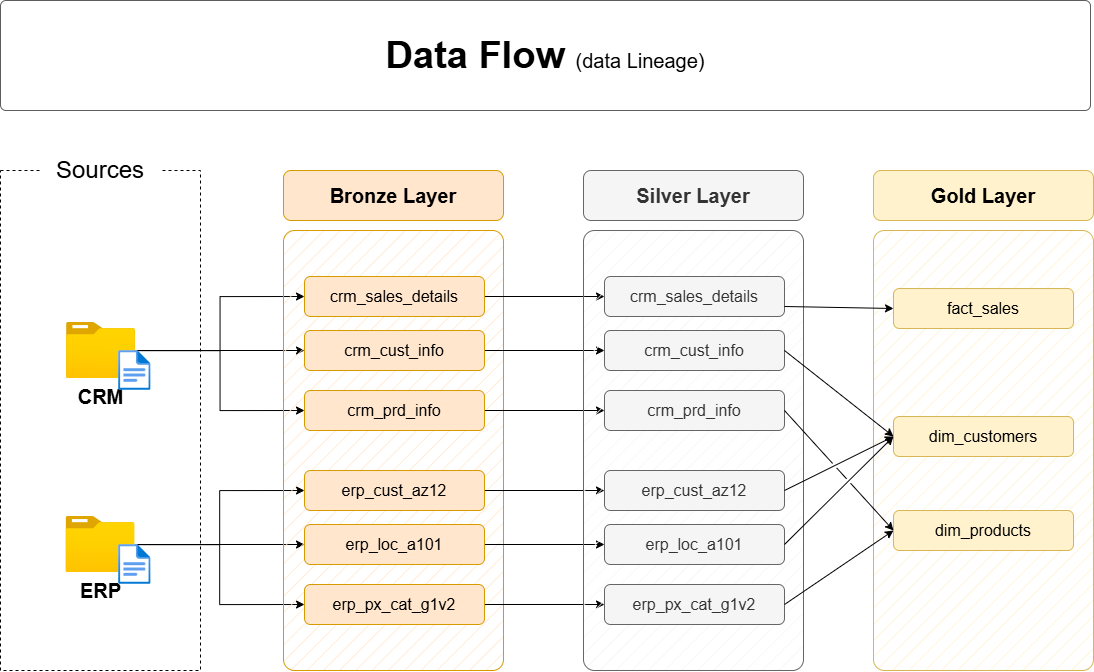

The diagram above was exported from draw.io. Its source (the exported page's mxGraphModel, read from the mxfile embedded in the PNG):
<mxGraphModel dx="1429" dy="1025" grid="1" gridSize="10" guides="1" tooltips="1" connect="1" arrows="1" fold="1" page="1" pageScale="1" pageWidth="1920" pageHeight="1200" math="0" shadow="0">
  <root>
    <mxCell id="PmAsDYt7ePFWswJWPdAt-0" />
    <mxCell id="PmAsDYt7ePFWswJWPdAt-1" parent="PmAsDYt7ePFWswJWPdAt-0" />
    <mxCell id="n8bJTZ1ovyGtcUzWuUE2-2" parent="PmAsDYt7ePFWswJWPdAt-1" style="rounded=0;whiteSpace=wrap;html=1;fillColor=none;dashed=1;" value="" vertex="1">
      <mxGeometry height="500" width="200" x="390" y="280" as="geometry" />
    </mxCell>
    <mxCell id="n8bJTZ1ovyGtcUzWuUE2-3" parent="PmAsDYt7ePFWswJWPdAt-1" style="rounded=1;whiteSpace=wrap;html=1;strokeColor=none;" value="&lt;font style=&quot;font-size: 24px;&quot;&gt;Sources&lt;/font&gt;" vertex="1">
      <mxGeometry height="40" width="120" x="430" y="260" as="geometry" />
    </mxCell>
    <mxCell id="D8R9sGTT4eO_Y8YIvJOX-3" edge="1" parent="PmAsDYt7ePFWswJWPdAt-1" source="4ZKNdrfmacIxx5nxEuMF-0" style="edgeStyle=orthogonalEdgeStyle;rounded=0;orthogonalLoop=1;jettySize=auto;html=1;entryX=0;entryY=0.5;entryDx=0;entryDy=0;" target="hnOc7kBfibrwKYlpnwC0-0">
      <mxGeometry relative="1" as="geometry" />
    </mxCell>
    <mxCell id="D8R9sGTT4eO_Y8YIvJOX-4" edge="1" parent="PmAsDYt7ePFWswJWPdAt-1" source="4ZKNdrfmacIxx5nxEuMF-0" style="edgeStyle=orthogonalEdgeStyle;rounded=0;orthogonalLoop=1;jettySize=auto;html=1;entryX=0;entryY=0.5;entryDx=0;entryDy=0;" target="5szykNnx05lKGsdo6Biz-0">
      <mxGeometry relative="1" as="geometry" />
    </mxCell>
    <mxCell id="D8R9sGTT4eO_Y8YIvJOX-5" edge="1" parent="PmAsDYt7ePFWswJWPdAt-1" source="4ZKNdrfmacIxx5nxEuMF-0" style="edgeStyle=orthogonalEdgeStyle;rounded=0;orthogonalLoop=1;jettySize=auto;html=1;entryX=0;entryY=0.5;entryDx=0;entryDy=0;" target="hnOc7kBfibrwKYlpnwC0-1">
      <mxGeometry relative="1" as="geometry" />
    </mxCell>
    <mxCell id="4ZKNdrfmacIxx5nxEuMF-0" parent="PmAsDYt7ePFWswJWPdAt-1" style="image;aspect=fixed;html=1;points=[];align=center;fontSize=12;image=img/lib/azure2/general/Folder_Blank.svg;" value="&lt;font style=&quot;font-size: 20px;&quot;&gt;&lt;b&gt;CRM&lt;/b&gt;&lt;/font&gt;" vertex="1">
      <mxGeometry height="56.00000000000001" width="69" x="456" y="432" as="geometry" />
    </mxCell>
    <mxCell id="-fXMBUoAsH7tqhl6yJGk-2" edge="1" parent="PmAsDYt7ePFWswJWPdAt-1" source="4ZKNdrfmacIxx5nxEuMF-4" style="edgeStyle=orthogonalEdgeStyle;rounded=0;orthogonalLoop=1;jettySize=auto;html=1;entryX=0;entryY=0.5;entryDx=0;entryDy=0;" target="D8R9sGTT4eO_Y8YIvJOX-8">
      <mxGeometry relative="1" as="geometry" />
    </mxCell>
    <mxCell id="-fXMBUoAsH7tqhl6yJGk-3" edge="1" parent="PmAsDYt7ePFWswJWPdAt-1" source="4ZKNdrfmacIxx5nxEuMF-4" style="edgeStyle=orthogonalEdgeStyle;rounded=0;orthogonalLoop=1;jettySize=auto;html=1;entryX=0;entryY=0.5;entryDx=0;entryDy=0;" target="D8R9sGTT4eO_Y8YIvJOX-6">
      <mxGeometry relative="1" as="geometry" />
    </mxCell>
    <mxCell id="-fXMBUoAsH7tqhl6yJGk-4" edge="1" parent="PmAsDYt7ePFWswJWPdAt-1" source="4ZKNdrfmacIxx5nxEuMF-4" style="edgeStyle=orthogonalEdgeStyle;rounded=0;orthogonalLoop=1;jettySize=auto;html=1;" target="D8R9sGTT4eO_Y8YIvJOX-7">
      <mxGeometry relative="1" as="geometry" />
    </mxCell>
    <mxCell id="4ZKNdrfmacIxx5nxEuMF-4" parent="PmAsDYt7ePFWswJWPdAt-1" style="image;aspect=fixed;html=1;points=[];align=center;fontSize=12;image=img/lib/azure2/general/Folder_Blank.svg;" value="&lt;font style=&quot;font-size: 20px;&quot;&gt;&lt;b&gt;ERP&lt;/b&gt;&lt;/font&gt;" vertex="1">
      <mxGeometry height="56.00000000000001" width="69" x="455.5" y="626" as="geometry" />
    </mxCell>
    <mxCell id="4ZKNdrfmacIxx5nxEuMF-5" parent="PmAsDYt7ePFWswJWPdAt-1" style="rounded=1;whiteSpace=wrap;html=1;fillColor=#ffe6cc;strokeColor=#d79b00;fillStyle=hatch;arcSize=5;" value="" vertex="1">
      <mxGeometry height="440" width="220" x="673" y="340" as="geometry" />
    </mxCell>
    <mxCell id="4ZKNdrfmacIxx5nxEuMF-6" parent="PmAsDYt7ePFWswJWPdAt-1" style="rounded=1;whiteSpace=wrap;html=1;fillColor=#ffe6cc;strokeColor=#d79b00;fontSize=20;fontStyle=1" value="Bronze Layer" vertex="1">
      <mxGeometry height="50" width="220" x="673" y="280" as="geometry" />
    </mxCell>
    <mxCell id="-fXMBUoAsH7tqhl6yJGk-13" edge="1" parent="PmAsDYt7ePFWswJWPdAt-1" source="5szykNnx05lKGsdo6Biz-0" style="edgeStyle=orthogonalEdgeStyle;rounded=0;orthogonalLoop=1;jettySize=auto;html=1;entryX=0;entryY=0.5;entryDx=0;entryDy=0;" target="-fXMBUoAsH7tqhl6yJGk-7">
      <mxGeometry relative="1" as="geometry" />
    </mxCell>
    <mxCell id="5szykNnx05lKGsdo6Biz-0" parent="PmAsDYt7ePFWswJWPdAt-1" style="rounded=1;whiteSpace=wrap;html=1;fillColor=#ffe6cc;strokeColor=#d79b00;fontSize=16;fontStyle=0" value="crm_sales_details" vertex="1">
      <mxGeometry height="40" width="180" x="694" y="386" as="geometry" />
    </mxCell>
    <mxCell id="-fXMBUoAsH7tqhl6yJGk-14" edge="1" parent="PmAsDYt7ePFWswJWPdAt-1" source="hnOc7kBfibrwKYlpnwC0-0" style="edgeStyle=orthogonalEdgeStyle;rounded=0;orthogonalLoop=1;jettySize=auto;html=1;" target="-fXMBUoAsH7tqhl6yJGk-8">
      <mxGeometry relative="1" as="geometry" />
    </mxCell>
    <mxCell id="hnOc7kBfibrwKYlpnwC0-0" parent="PmAsDYt7ePFWswJWPdAt-1" style="rounded=1;whiteSpace=wrap;html=1;fillColor=#ffe6cc;strokeColor=#d79b00;fontSize=16;fontStyle=0" value="crm_cust_info" vertex="1">
      <mxGeometry height="40" width="180" x="694" y="440" as="geometry" />
    </mxCell>
    <mxCell id="-fXMBUoAsH7tqhl6yJGk-15" edge="1" parent="PmAsDYt7ePFWswJWPdAt-1" source="hnOc7kBfibrwKYlpnwC0-1" style="edgeStyle=orthogonalEdgeStyle;rounded=0;orthogonalLoop=1;jettySize=auto;html=1;entryX=0;entryY=0.5;entryDx=0;entryDy=0;" target="-fXMBUoAsH7tqhl6yJGk-9">
      <mxGeometry relative="1" as="geometry" />
    </mxCell>
    <mxCell id="hnOc7kBfibrwKYlpnwC0-1" parent="PmAsDYt7ePFWswJWPdAt-1" style="rounded=1;whiteSpace=wrap;html=1;fillColor=#ffe6cc;strokeColor=#d79b00;fontSize=16;fontStyle=0" value="crm_prd_info" vertex="1">
      <mxGeometry height="40" width="180" x="694" y="500" as="geometry" />
    </mxCell>
    <mxCell id="-fXMBUoAsH7tqhl6yJGk-16" edge="1" parent="PmAsDYt7ePFWswJWPdAt-1" source="D8R9sGTT4eO_Y8YIvJOX-6" style="edgeStyle=orthogonalEdgeStyle;rounded=0;orthogonalLoop=1;jettySize=auto;html=1;entryX=0;entryY=0.5;entryDx=0;entryDy=0;" target="-fXMBUoAsH7tqhl6yJGk-10">
      <mxGeometry relative="1" as="geometry" />
    </mxCell>
    <mxCell id="D8R9sGTT4eO_Y8YIvJOX-6" parent="PmAsDYt7ePFWswJWPdAt-1" style="rounded=1;whiteSpace=wrap;html=1;fillColor=#ffe6cc;strokeColor=#d79b00;fontSize=16;fontStyle=0" value="erp_cust_az12" vertex="1">
      <mxGeometry height="40" width="180" x="694" y="580" as="geometry" />
    </mxCell>
    <mxCell id="-fXMBUoAsH7tqhl6yJGk-17" edge="1" parent="PmAsDYt7ePFWswJWPdAt-1" source="D8R9sGTT4eO_Y8YIvJOX-7" style="edgeStyle=orthogonalEdgeStyle;rounded=0;orthogonalLoop=1;jettySize=auto;html=1;entryX=0;entryY=0.5;entryDx=0;entryDy=0;" target="-fXMBUoAsH7tqhl6yJGk-11">
      <mxGeometry relative="1" as="geometry" />
    </mxCell>
    <mxCell id="D8R9sGTT4eO_Y8YIvJOX-7" parent="PmAsDYt7ePFWswJWPdAt-1" style="rounded=1;whiteSpace=wrap;html=1;fillColor=#ffe6cc;strokeColor=#d79b00;fontSize=16;fontStyle=0" value="erp_loc_a101" vertex="1">
      <mxGeometry height="40" width="180" x="694" y="634" as="geometry" />
    </mxCell>
    <mxCell id="-fXMBUoAsH7tqhl6yJGk-18" edge="1" parent="PmAsDYt7ePFWswJWPdAt-1" source="D8R9sGTT4eO_Y8YIvJOX-8" style="edgeStyle=orthogonalEdgeStyle;rounded=0;orthogonalLoop=1;jettySize=auto;html=1;entryX=0;entryY=0.5;entryDx=0;entryDy=0;" target="-fXMBUoAsH7tqhl6yJGk-12">
      <mxGeometry relative="1" as="geometry" />
    </mxCell>
    <mxCell id="D8R9sGTT4eO_Y8YIvJOX-8" parent="PmAsDYt7ePFWswJWPdAt-1" style="rounded=1;whiteSpace=wrap;html=1;fillColor=#ffe6cc;strokeColor=#d79b00;fontSize=16;fontStyle=0" value="erp_px_cat_g1v2" vertex="1">
      <mxGeometry height="40" width="180" x="694" y="694" as="geometry" />
    </mxCell>
    <mxCell id="-fXMBUoAsH7tqhl6yJGk-5" parent="PmAsDYt7ePFWswJWPdAt-1" style="rounded=1;whiteSpace=wrap;html=1;fillColor=#f5f5f5;strokeColor=#666666;fillStyle=hatch;arcSize=5;fontColor=#333333;" value="" vertex="1">
      <mxGeometry height="440" width="220" x="973" y="340" as="geometry" />
    </mxCell>
    <mxCell id="-fXMBUoAsH7tqhl6yJGk-6" parent="PmAsDYt7ePFWswJWPdAt-1" style="rounded=1;whiteSpace=wrap;html=1;fillColor=#f5f5f5;strokeColor=#666666;fontSize=20;fontStyle=1;fontColor=#333333;" value="Silver Layer" vertex="1">
      <mxGeometry height="50" width="220" x="973" y="280" as="geometry" />
    </mxCell>
    <mxCell id="-fXMBUoAsH7tqhl6yJGk-7" parent="PmAsDYt7ePFWswJWPdAt-1" style="rounded=1;whiteSpace=wrap;html=1;fillColor=#f5f5f5;strokeColor=#666666;fontSize=16;fontStyle=0;fontColor=#333333;" value="crm_sales_details" vertex="1">
      <mxGeometry height="40" width="180" x="994" y="386" as="geometry" />
    </mxCell>
    <mxCell id="-fXMBUoAsH7tqhl6yJGk-8" parent="PmAsDYt7ePFWswJWPdAt-1" style="rounded=1;whiteSpace=wrap;html=1;fillColor=#f5f5f5;strokeColor=#666666;fontSize=16;fontStyle=0;fontColor=#333333;" value="crm_cust_info" vertex="1">
      <mxGeometry height="40" width="180" x="994" y="440" as="geometry" />
    </mxCell>
    <mxCell id="-fXMBUoAsH7tqhl6yJGk-9" parent="PmAsDYt7ePFWswJWPdAt-1" style="rounded=1;whiteSpace=wrap;html=1;fillColor=#f5f5f5;strokeColor=#666666;fontSize=16;fontStyle=0;fontColor=#333333;" value="crm_prd_info" vertex="1">
      <mxGeometry height="40" width="180" x="994" y="500" as="geometry" />
    </mxCell>
    <mxCell id="-fXMBUoAsH7tqhl6yJGk-10" parent="PmAsDYt7ePFWswJWPdAt-1" style="rounded=1;whiteSpace=wrap;html=1;fillColor=#f5f5f5;strokeColor=#666666;fontSize=16;fontStyle=0;fontColor=#333333;" value="erp_cust_az12" vertex="1">
      <mxGeometry height="40" width="180" x="994" y="580" as="geometry" />
    </mxCell>
    <mxCell id="-fXMBUoAsH7tqhl6yJGk-11" parent="PmAsDYt7ePFWswJWPdAt-1" style="rounded=1;whiteSpace=wrap;html=1;fillColor=#f5f5f5;strokeColor=#666666;fontSize=16;fontStyle=0;fontColor=#333333;" value="erp_loc_a101" vertex="1">
      <mxGeometry height="40" width="180" x="994" y="634" as="geometry" />
    </mxCell>
    <mxCell id="-fXMBUoAsH7tqhl6yJGk-12" parent="PmAsDYt7ePFWswJWPdAt-1" style="rounded=1;whiteSpace=wrap;html=1;fillColor=#f5f5f5;strokeColor=#666666;fontSize=16;fontStyle=0;fontColor=#333333;" value="erp_px_cat_g1v2" vertex="1">
      <mxGeometry height="40" width="180" x="994" y="694" as="geometry" />
    </mxCell>
    <mxCell id="-fXMBUoAsH7tqhl6yJGk-19" parent="PmAsDYt7ePFWswJWPdAt-1" style="rounded=1;whiteSpace=wrap;html=1;fillColor=#fff2cc;strokeColor=#d6b656;fillStyle=hatch;arcSize=5;" value="" vertex="1">
      <mxGeometry height="440" width="220" x="1263" y="340" as="geometry" />
    </mxCell>
    <mxCell id="-fXMBUoAsH7tqhl6yJGk-20" parent="PmAsDYt7ePFWswJWPdAt-1" style="rounded=1;whiteSpace=wrap;html=1;fillColor=#fff2cc;strokeColor=#d6b656;fontSize=20;fontStyle=1;" value="Gold Layer" vertex="1">
      <mxGeometry height="50" width="220" x="1263" y="280" as="geometry" />
    </mxCell>
    <mxCell id="-fXMBUoAsH7tqhl6yJGk-21" parent="PmAsDYt7ePFWswJWPdAt-1" style="rounded=1;whiteSpace=wrap;html=1;fillColor=#fff2cc;strokeColor=#d6b656;fontSize=16;fontStyle=0;" value="fact_sales" vertex="1">
      <mxGeometry height="40" width="180" x="1283" y="398" as="geometry" />
    </mxCell>
    <mxCell id="-fXMBUoAsH7tqhl6yJGk-22" parent="PmAsDYt7ePFWswJWPdAt-1" style="rounded=1;whiteSpace=wrap;html=1;fillColor=#fff2cc;strokeColor=#d6b656;fontSize=16;fontStyle=0;" value="dim_customers" vertex="1">
      <mxGeometry height="40" width="180" x="1283" y="526" as="geometry" />
    </mxCell>
    <mxCell id="-fXMBUoAsH7tqhl6yJGk-23" parent="PmAsDYt7ePFWswJWPdAt-1" style="rounded=1;whiteSpace=wrap;html=1;fillColor=#fff2cc;strokeColor=#d6b656;fontSize=16;fontStyle=0;" value="dim_products" vertex="1">
      <mxGeometry height="40" width="180" x="1283" y="620" as="geometry" />
    </mxCell>
    <mxCell id="rLLwbepbl8jkTRF7aM6J-0" edge="1" parent="PmAsDYt7ePFWswJWPdAt-1" source="-fXMBUoAsH7tqhl6yJGk-7" style="endArrow=classic;html=1;rounded=0;exitX=1;exitY=0.75;exitDx=0;exitDy=0;entryX=0;entryY=0.5;entryDx=0;entryDy=0;" target="-fXMBUoAsH7tqhl6yJGk-21" value="">
      <mxGeometry height="50" relative="1" width="50" as="geometry">
        <mxPoint x="1203" y="510" as="sourcePoint" />
        <mxPoint x="1253" y="460" as="targetPoint" />
      </mxGeometry>
    </mxCell>
    <mxCell id="rLLwbepbl8jkTRF7aM6J-2" edge="1" parent="PmAsDYt7ePFWswJWPdAt-1" source="-fXMBUoAsH7tqhl6yJGk-8" style="endArrow=classic;html=1;rounded=0;exitX=1;exitY=0.5;exitDx=0;exitDy=0;entryX=0;entryY=0.5;entryDx=0;entryDy=0;jumpStyle=gap;" target="-fXMBUoAsH7tqhl6yJGk-22" value="">
      <mxGeometry height="50" relative="1" width="50" as="geometry">
        <mxPoint x="1184" y="426" as="sourcePoint" />
        <mxPoint x="1303" y="430" as="targetPoint" />
      </mxGeometry>
    </mxCell>
    <mxCell id="rLLwbepbl8jkTRF7aM6J-3" edge="1" parent="PmAsDYt7ePFWswJWPdAt-1" source="-fXMBUoAsH7tqhl6yJGk-10" style="endArrow=classic;html=1;rounded=0;exitX=1;exitY=0.5;exitDx=0;exitDy=0;entryX=0;entryY=0.5;entryDx=0;entryDy=0;jumpStyle=gap;" target="-fXMBUoAsH7tqhl6yJGk-22" value="">
      <mxGeometry height="50" relative="1" width="50" as="geometry">
        <mxPoint x="1184" y="470" as="sourcePoint" />
        <mxPoint x="1293" y="556" as="targetPoint" />
      </mxGeometry>
    </mxCell>
    <mxCell id="rLLwbepbl8jkTRF7aM6J-4" edge="1" parent="PmAsDYt7ePFWswJWPdAt-1" source="-fXMBUoAsH7tqhl6yJGk-11" style="endArrow=classic;html=1;rounded=0;exitX=1;exitY=0.5;exitDx=0;exitDy=0;entryX=0;entryY=0.5;entryDx=0;entryDy=0;jumpStyle=gap;" target="-fXMBUoAsH7tqhl6yJGk-22" value="">
      <mxGeometry height="50" relative="1" width="50" as="geometry">
        <mxPoint x="1184" y="610" as="sourcePoint" />
        <mxPoint x="1293" y="556" as="targetPoint" />
      </mxGeometry>
    </mxCell>
    <mxCell id="_nexJ7K3K1sAFrfDnuwc-0" edge="1" parent="PmAsDYt7ePFWswJWPdAt-1" source="-fXMBUoAsH7tqhl6yJGk-9" style="endArrow=classic;html=1;rounded=0;exitX=1;exitY=0.5;exitDx=0;exitDy=0;entryX=0;entryY=0.5;entryDx=0;entryDy=0;jumpStyle=gap;" target="-fXMBUoAsH7tqhl6yJGk-23" value="">
      <mxGeometry height="50" relative="1" width="50" as="geometry">
        <mxPoint x="1184" y="470" as="sourcePoint" />
        <mxPoint x="1293" y="556" as="targetPoint" />
      </mxGeometry>
    </mxCell>
    <mxCell id="_nexJ7K3K1sAFrfDnuwc-1" edge="1" parent="PmAsDYt7ePFWswJWPdAt-1" source="-fXMBUoAsH7tqhl6yJGk-12" style="endArrow=classic;html=1;rounded=0;exitX=1;exitY=0.5;exitDx=0;exitDy=0;entryX=0;entryY=0.5;entryDx=0;entryDy=0;jumpStyle=gap;" target="-fXMBUoAsH7tqhl6yJGk-23" value="">
      <mxGeometry height="50" relative="1" width="50" as="geometry">
        <mxPoint x="1184" y="530" as="sourcePoint" />
        <mxPoint x="1293" y="650" as="targetPoint" />
      </mxGeometry>
    </mxCell>
    <mxCell id="hYor6iIa-aKugMJ0ksJW-2" parent="PmAsDYt7ePFWswJWPdAt-1" style="image;aspect=fixed;html=1;points=[];align=center;fontSize=12;image=img/lib/azure2/general/File.svg;" value="" vertex="1">
      <mxGeometry height="40" width="32.46" x="508.12" y="460" as="geometry" />
    </mxCell>
    <mxCell id="hYor6iIa-aKugMJ0ksJW-4" parent="PmAsDYt7ePFWswJWPdAt-1" style="image;aspect=fixed;html=1;points=[];align=center;fontSize=12;image=img/lib/azure2/general/File.svg;" value="" vertex="1">
      <mxGeometry height="40" width="32.46" x="508.12" y="654" as="geometry" />
    </mxCell>
    <mxCell id="chLgLkIjhnXz8mJWDFhk-0" parent="PmAsDYt7ePFWswJWPdAt-1" style="rounded=1;whiteSpace=wrap;html=1;fillColor=#FFFFFF;strokeColor=#5C5C5C;strokeWidth=1;arcSize=5;" value="" vertex="1">
      <mxGeometry height="110" width="1090" x="390" y="110" as="geometry" />
    </mxCell>
    <mxCell id="chLgLkIjhnXz8mJWDFhk-1" parent="PmAsDYt7ePFWswJWPdAt-1" style="text;html=1;strokeColor=none;fillColor=none;align=center;verticalAlign=middle;whiteSpace=wrap;rounded=0;" value="&lt;b style=&quot;border-color: var(--border-color); font-size: 38px;&quot;&gt;Data Flow&amp;nbsp;&lt;/b&gt;&lt;font style=&quot;border-color: var(--border-color); font-size: 20px;&quot;&gt;(data Lineage)&lt;/font&gt;" vertex="1">
      <mxGeometry height="50" width="570" x="650" y="140" as="geometry" />
    </mxCell>
  </root>
</mxGraphModel>